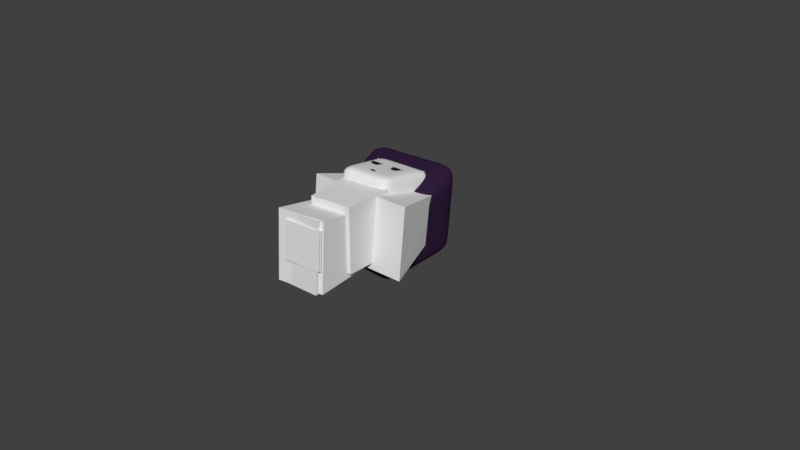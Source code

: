 # Source: Manikin.blend  (saved by Blender 2.79.0; exported with 4.5.12 LTS)
import bpy
from mathutils import Matrix  # noqa: F401  (used for matrix-valued properties, if any)

bpy.ops.wm.read_factory_settings(use_empty=True)
scene = bpy.context.scene
scene.name = 'Scene'

# ---- collections
col_collection_1 = bpy.data.collections.new('Collection 1'); scene.collection.children.link(col_collection_1)

# ---- materials (node trees are filled in below, after node groups)
mat_material = bpy.data.materials.new('Material')
mat_material.alpha_threshold = 0.0
mat_material.use_transparent_shadow = False
mat_material.roughness = 0.5
mat_material.line_color = (0.0, 0.0, 0.0, 1.0)
mat_material_001 = bpy.data.materials.new('Material.001')
mat_material_001.alpha_threshold = 0.0
mat_material_001.use_transparent_shadow = False
mat_material_001.diffuse_color = (0.02774, 0.01165, 0.03968, 1.0)
mat_material_001.roughness = 0.5
mat_material_001.line_color = (0.0, 0.0, 0.0, 1.0)

# ---- material node trees

# ---- world
world_world = bpy.data.worlds.new('World'); scene.world = world_world
world_world.color = (0.05088, 0.05088, 0.05088)
world_world.use_sun_shadow = False
world_world.sun_shadow_jitter_overblur = 0.0
world_world.cycles.sampling_method = 'MANUAL'

# ---- meshes
me_cube_008 = bpy.data.meshes.new('Cube.008')
me_cube_008.from_pydata([(0.1373, 0.1468, -0.5109), (0.1373, -0.1468, -0.5109), (-0.1563, -0.1468, -0.5129), (-0.1563, 0.1468, -0.5129), (0.121, 0.2464, 0.4764), (0.121, -0.2464, 0.4764), (-0.102, -0.2464, 0.5475), (-0.102, 0.2464, 0.5475)], [], [(4, 7, 6, 5), (0, 4, 5, 1), (1, 5, 6, 2), (2, 6, 7, 3), (4, 0, 3, 7), (0, 1, 2, 3)])
me_cube_008.materials.append(mat_material)
me_cube_008.use_remesh_preserve_volume = False
me_cube_008.use_remesh_preserve_attributes = False
me_cube_008.use_mirror_vertex_groups = False
me_cube_008.update()
me_cube_009 = bpy.data.meshes.new('Cube.009')
me_cube_009.from_pydata([(0.0588, 0.1268, -0.5903), (0.0588, -0.1268, -0.5903), (-0.1946, -0.1268, -0.6), (-0.1946, 0.1268, -0.6), (0.2082, 0.1946, 0.5858), (0.2082, -0.1946, 0.5858), (-0.07241, -0.1946, 0.6044), (-0.07241, 0.1946, 0.6044)], [], [(4, 7, 6, 5), (0, 4, 5, 1), (1, 5, 6, 2), (2, 6, 7, 3), (4, 0, 3, 7), (0, 1, 2, 3)])
me_cube_009.materials.append(mat_material)
me_cube_009.use_remesh_preserve_volume = False
me_cube_009.use_remesh_preserve_attributes = False
me_cube_009.use_mirror_vertex_groups = False
me_cube_009.update()
me_cube_012 = bpy.data.meshes.new('Cube.012')
me_cube_012.from_pydata([(0.2122, 0.1268, 0.2737), (0.2122, -0.1268, 0.2737), (-0.0386, -0.1268, 0.3112), (-0.0386, 0.1268, 0.3112), (-0.0009442, 0.1699, -0.3139), (-0.0009442, -0.1699, -0.3139), (-0.1726, -0.1699, -0.2711), (-0.1726, 0.1699, -0.2711)], [], [(0, 3, 2, 1), (4, 5, 6, 7), (1, 2, 6, 5), (0, 1, 5, 4), (2, 3, 7, 6), (3, 0, 4, 7)])
me_cube_012.materials.append(mat_material)
me_cube_012.use_remesh_preserve_volume = False
me_cube_012.use_remesh_preserve_attributes = False
me_cube_012.use_mirror_vertex_groups = False
me_cube_012.update()
me_cube_007 = bpy.data.meshes.new('Cube.007')
me_cube_007.from_pydata([(0.4561, 0.3026, -0.3815), (0.4561, -0.3802, -0.3815), (-0.3923, -0.3802, -0.4111), (-0.3923, 0.3026, -0.4111), (0.3963, 0.2031, 0.9771), (0.3963, -0.3272, 0.9793), (-0.4489, -0.3272, 0.9756), (-0.4489, 0.2031, 0.9734)], [], [(0, 1, 2, 3), (4, 7, 6, 5), (0, 4, 5, 1), (1, 5, 6, 2), (2, 6, 7, 3), (4, 0, 3, 7)])
me_cube_007.materials.append(mat_material)
me_cube_007.use_remesh_preserve_volume = False
me_cube_007.use_remesh_preserve_attributes = False
me_cube_007.use_mirror_vertex_groups = False
me_cube_007.update()
me_cube_004 = bpy.data.meshes.new('Cube.004')
me_cube_004.from_pydata([(0.4463, 0.1851, 0.01507), (0.4467, -0.3484, -0.00254), (-0.4017, -0.35, -0.03191), (-0.4021, 0.1851, -0.01446), (0.6909, 0.4558, 0.9), (0.6904, -0.4504, 0.9174), (-0.6992, -0.4522, 0.8738), (-0.6987, 0.4558, 0.8562)], [], [(0, 1, 2, 3), (4, 7, 6, 5), (0, 4, 5, 1), (1, 5, 6, 2), (2, 6, 7, 3), (4, 0, 3, 7)])
me_cube_004.materials.append(mat_material)
me_cube_004.use_remesh_preserve_volume = False
me_cube_004.use_remesh_preserve_attributes = False
me_cube_004.use_mirror_vertex_groups = False
me_cube_004.update()
me_cube = bpy.data.meshes.new('Cube')
me_cube.from_pydata([(-0.2115, 0.4437, 0.8951), (-0.2115, -0.4514, 0.8874), (0.4037, -0.4514, 0.9476), (0.4037, 0.4437, 0.9553), (-0.2161, 0.2464, -0.9048), (-0.2161, -0.2464, -0.9048), (0.2766, -0.2464, -0.9036), (0.2766, 0.2464, -0.9036)], [], [(0, 1, 2, 3), (4, 7, 6, 5), (0, 4, 5, 1), (1, 5, 6, 2), (2, 6, 7, 3), (4, 0, 3, 7)])
me_cube.materials.append(mat_material)
me_cube.use_remesh_preserve_volume = False
me_cube.use_remesh_preserve_attributes = False
me_cube.use_mirror_vertex_groups = False
me_cube.update()
me_cube_003 = bpy.data.meshes.new('Cube.003')
me_cube_003.from_pydata([(0.1837, 0.448, -0.9329), (0.1845, -0.448, -0.9196), (-0.3211, -0.448, -0.885), (-0.3219, 0.448, -0.8982), (0.2417, 0.2464, 0.8983), (0.2417, -0.2464, 0.8983), (-0.2509, -0.2464, 0.9111), (-0.2509, 0.2464, 0.9111)], [], [(0, 1, 2, 3), (4, 7, 6, 5), (0, 4, 5, 1), (1, 5, 6, 2), (2, 6, 7, 3), (4, 0, 3, 7)])
me_cube_003.materials.append(mat_material)
me_cube_003.use_remesh_preserve_volume = False
me_cube_003.use_remesh_preserve_attributes = False
me_cube_003.use_mirror_vertex_groups = False
me_cube_003.update()
me_cube_001 = bpy.data.meshes.new('Cube.001')
me_cube_001.from_pydata([(0.1862, 0.182, -0.8931), (0.1862, -0.182, -0.8931), (-0.1771, -0.182, -0.9163), (-0.1771, 0.182, -0.9163), (0.2417, 0.2464, 0.8983), (0.2417, -0.2464, 0.8983), (-0.2509, -0.2464, 0.9111), (-0.2509, 0.2464, 0.9111)], [], [(0, 1, 2, 3), (4, 7, 6, 5), (0, 4, 5, 1), (1, 5, 6, 2), (2, 6, 7, 3), (4, 0, 3, 7)])
me_cube_001.materials.append(mat_material)
me_cube_001.use_remesh_preserve_volume = False
me_cube_001.use_remesh_preserve_attributes = False
me_cube_001.use_mirror_vertex_groups = False
me_cube_001.update()
me_cube_002 = bpy.data.meshes.new('Cube.002')
me_cube_002.from_pydata([(0.1862, 0.09225, -0.9123), (0.1862, -0.182, -0.8931), (-0.1771, -0.182, -0.9163), (-0.1771, 0.09225, -0.9356), (0.2417, 0.2464, 0.8983), (0.2417, -0.2464, 0.8983), (-0.2509, -0.2464, 0.9111), (-0.2509, 0.2464, 0.9111)], [], [(0, 1, 2, 3), (4, 7, 6, 5), (0, 4, 5, 1), (1, 5, 6, 2), (2, 6, 7, 3), (4, 0, 3, 7)])
me_cube_002.materials.append(mat_material)
me_cube_002.use_remesh_preserve_volume = False
me_cube_002.use_remesh_preserve_attributes = False
me_cube_002.use_mirror_vertex_groups = False
me_cube_002.update()
me_cube_006 = bpy.data.meshes.new('Cube.006')
me_cube_006.from_pydata([(0.138, 0.1371, 0.403), (0.138, -1.035, 0.4094), (-0.2253, -1.035, 0.3862), (-0.2253, 0.1371, 0.3798), (0.1072, 0.1075, 0.8538), (0.1071, -0.1781, 0.8731), (-0.2489, -0.1781, 0.8823), (-0.2488, 0.1075, 0.8631)], [], [(0, 1, 2, 3), (4, 7, 6, 5), (0, 4, 5, 1), (1, 5, 6, 2), (2, 6, 7, 3), (4, 0, 3, 7)])
me_cube_006.materials.append(mat_material)
me_cube_006.use_remesh_preserve_volume = False
me_cube_006.use_remesh_preserve_attributes = False
me_cube_006.use_mirror_vertex_groups = False
me_cube_006.update()
me_cube_005 = bpy.data.meshes.new('Cube.005')
me_cube_005.from_pydata([(0.1953, 0.3792, -0.2283), (0.1952, -0.7929, -0.2219), (-0.1681, -0.7929, -0.2452), (-0.168, 0.3792, -0.2516), (0.1645, 0.3496, 0.2225), (0.1643, 0.06403, 0.2417), (-0.1917, 0.06403, 0.251), (-0.1916, 0.3496, 0.2317)], [], [(0, 1, 2, 3), (4, 7, 6, 5), (0, 4, 5, 1), (1, 5, 6, 2), (2, 6, 7, 3), (4, 0, 3, 7)])
me_cube_005.materials.append(mat_material)
me_cube_005.use_remesh_preserve_volume = False
me_cube_005.use_remesh_preserve_attributes = False
me_cube_005.use_mirror_vertex_groups = False
me_cube_005.update()
me_cube_014 = bpy.data.meshes.new('Cube.014')
me_cube_014.from_pydata([(-0.1373, 0.1468, -0.5109), (-0.1373, -0.1468, -0.5109), (0.1563, -0.1468, -0.5129), (0.1563, 0.1468, -0.5129), (-0.121, 0.2464, 0.4764), (-0.121, -0.2464, 0.4764), (0.102, -0.2464, 0.5475), (0.102, 0.2464, 0.5475)], [], [(4, 5, 6, 7), (0, 1, 5, 4), (1, 2, 6, 5), (2, 3, 7, 6), (4, 7, 3, 0), (0, 3, 2, 1)])
me_cube_014.materials.append(mat_material)
me_cube_014.use_remesh_preserve_volume = False
me_cube_014.use_remesh_preserve_attributes = False
me_cube_014.use_mirror_vertex_groups = False
me_cube_014.update()
me_cube_015 = bpy.data.meshes.new('Cube.015')
me_cube_015.from_pydata([(-0.0588, 0.1268, -0.5903), (-0.0588, -0.1268, -0.5903), (0.1946, -0.1268, -0.6), (0.1946, 0.1268, -0.6), (-0.2082, 0.1946, 0.5858), (-0.2082, -0.1946, 0.5858), (0.07241, -0.1946, 0.6044), (0.07241, 0.1946, 0.6044)], [], [(4, 5, 6, 7), (0, 1, 5, 4), (1, 2, 6, 5), (2, 3, 7, 6), (4, 7, 3, 0), (0, 3, 2, 1)])
me_cube_015.materials.append(mat_material)
me_cube_015.use_remesh_preserve_volume = False
me_cube_015.use_remesh_preserve_attributes = False
me_cube_015.use_mirror_vertex_groups = False
me_cube_015.update()
me_cube_016 = bpy.data.meshes.new('Cube.016')
me_cube_016.from_pydata([(-0.2122, 0.1268, 0.2737), (-0.2122, -0.1268, 0.2737), (0.0386, -0.1268, 0.3112), (0.0386, 0.1268, 0.3112), (0.0009442, 0.1699, -0.3139), (0.0009442, -0.1699, -0.3139), (0.1726, -0.1699, -0.2711), (0.1726, 0.1699, -0.2711)], [], [(0, 1, 2, 3), (4, 7, 6, 5), (1, 5, 6, 2), (0, 4, 5, 1), (2, 6, 7, 3), (3, 7, 4, 0)])
me_cube_016.materials.append(mat_material)
me_cube_016.use_remesh_preserve_volume = False
me_cube_016.use_remesh_preserve_attributes = False
me_cube_016.use_mirror_vertex_groups = False
me_cube_016.update()
me_cube_010 = bpy.data.meshes.new('Cube.010')
me_cube_010.from_pydata([(0.05403, 0.182, 0.02076), (0.05403, -0.182, 0.02076), (-0.3, -0.182, 0.1056), (-0.3, 0.182, 0.1056), (0.08134, 0.1524, 0.5331), (0.08134, -0.1303, 0.5331), (-0.1137, -0.1303, 0.5939), (-0.1137, 0.1524, 0.5939)], [], [(4, 7, 6, 5), (0, 4, 5, 1), (1, 5, 6, 2), (2, 6, 7, 3), (4, 0, 3, 7), (0, 1, 2, 3)])
me_cube_010.materials.append(mat_material)
me_cube_010.use_remesh_preserve_volume = False
me_cube_010.use_remesh_preserve_attributes = False
me_cube_010.use_mirror_vertex_groups = False
me_cube_010.update()
me_cube_011 = bpy.data.meshes.new('Cube.011')
me_cube_011.from_pydata([(0.3908, 0.4999, -0.371), (0.3914, -0.3585, -0.3931), (-0.3949, -0.3585, -0.4178), (-0.3928, 0.4999, -0.3957), (0.3337, 0.3117, 0.4161), (0.3337, -0.4531, 0.4184), (-0.3309, -0.453, 0.3727), (-0.3311, 0.3117, 0.3705), (0.6042, 0.7019, -0.4585), (0.606, -0.5022, -0.5312), (-0.6377, -0.4896, -0.637), (-0.6331, 0.6566, -0.5984), (0.524, 0.7246, 0.4209), (0.5207, 0.2314, 0.553), (-0.4903, 0.2284, 0.5646), (-0.4873, 0.8251, 0.4221), (0.2083, -0.4286, -0.02968), (0.0915, -0.4286, -0.02996), (0.2545, -0.4029, -0.07004), (0.08598, -0.4029, -0.08703), (0.1939, -0.4286, 0.03098), (0.09891, -0.4286, 0.031), (-0.09787, -0.4286, -0.05008), (-0.2071, -0.4286, -0.05041), (-0.04605, -0.4029, -0.0903), (-0.2106, -0.4029, -0.09437), (-0.1026, -0.4286, 0.02364), (-0.1715, -0.4286, 0.02194), (0.009859, -0.4457, 0.2486), (-0.05898, -0.4457, 0.2469), (0.01037, -0.4491, 0.2281), (-0.05847, -0.4491, 0.2264)], [], [(0, 1, 2, 3), (4, 7, 6, 5), (0, 4, 5, 1), (1, 5, 6, 2), (2, 6, 7, 3), (4, 0, 3, 7), (8, 9, 10, 11), (12, 15, 14, 13), (8, 12, 13, 9), (9, 13, 14, 10), (10, 14, 15, 11), (12, 8, 11, 15), (16, 17, 19, 18), (17, 16, 20, 21), (22, 23, 25, 24), (23, 22, 26, 27), (28, 29, 31, 30)])
me_cube_011.polygons.foreach_set('material_index', [0, 0, 0, 0, 0, 0, 1, 1, 1, 1, 1, 1, 1, 1, 1, 1, 1])
me_cube_011.materials.append(mat_material)
me_cube_011.materials.append(mat_material_001)
me_cube_011.use_remesh_preserve_volume = False
me_cube_011.use_remesh_preserve_attributes = False
me_cube_011.use_mirror_vertex_groups = False
me_cube_011.update()
arm_armature = bpy.data.armatures.new('Armature')  # bones are not reproduced

# ---- objects
ob_armature = bpy.data.objects.new('Armature', arm_armature)
ob_right_upper_arm = bpy.data.objects.new('right upper arm', me_cube_008)
ob_right_arm = bpy.data.objects.new('right arm', me_cube_009)
ob_left_hand = bpy.data.objects.new('Left Hand', me_cube_012)
ob_chest = bpy.data.objects.new('chest', me_cube_007)
ob_hip = bpy.data.objects.new('hip', me_cube_004)
ob_left_upper_leg = bpy.data.objects.new('left upper leg', me_cube)
ob_right_upper_leg = bpy.data.objects.new('right upper leg', me_cube_003)
ob_left_leg = bpy.data.objects.new('left leg', me_cube_001)
ob_right_leg = bpy.data.objects.new('right leg', me_cube_002)
ob_right_foot = bpy.data.objects.new('right foot', me_cube_006)
ob_left_foot = bpy.data.objects.new('left foot', me_cube_005)
ob_left_upper_arm = bpy.data.objects.new('left upper arm', me_cube_014)
ob_left_arm = bpy.data.objects.new('left arm', me_cube_015)
ob_left_hand_001 = bpy.data.objects.new('Left Hand.001', me_cube_016)
ob_neck = bpy.data.objects.new('neck', me_cube_010)
ob_head = bpy.data.objects.new('head', me_cube_011)

# ---- transforms, parenting, visibility, modifiers, constraints
ob_armature.location = (0.0, 0.0, 4.076)
ob_armature.lineart.crease_threshold = 0.0
ob_right_upper_arm.parent = ob_armature
ob_right_upper_arm.matrix_parent_inverse = Matrix(((4.253e-06, 1.0, 1.164e-06, -9.59e-06), (0.2476, -4.521e-07, -0.9689, 4.787), (-0.9689, 6.643e-06, -0.2476, 2.096), (0.0, 0.0, 0.0, 1.0)))
ob_right_upper_arm.location = (0.6976, -7.962e-07, 5.678)
ob_right_upper_arm.rotation_euler = (5.852e-09, -0.2899, -4.009e-08)
ob_right_upper_arm.lock_rotations_4d = False
ob_right_upper_arm.empty_display_type = 'ARROWS'
ob_right_upper_arm.lineart.crease_threshold = 0.0
ob_right_arm.parent = ob_armature
ob_right_arm.matrix_parent_inverse = Matrix(((5.212e-07, -1.0, 1.831e-08, -5.437e-07), (0.194, -3.199e-07, -0.981, 3.717), (0.981, -1.745e-06, 0.194, -1.83), (0.0, 0.0, 0.0, 1.0)))
ob_right_arm.location = (0.9658, -6.452e-07, 4.605)
ob_right_arm.rotation_euler = (5.852e-09, -0.2899, -4.009e-08)
ob_right_arm.lock_rotations_4d = False
ob_right_arm.empty_display_type = 'ARROWS'
ob_right_arm.lineart.crease_threshold = 0.0
ob_left_hand.parent = ob_armature
ob_left_hand.matrix_parent_inverse = Matrix(((1.524e-06, 1.0, -8.541e-09, -1.692e-06), (-0.06111, 2.679e-07, -0.9981, 3.436), (-0.9981, 3.81e-06, 0.06111, 0.8276), (0.0, 0.0, 0.0, 1.0)))
ob_left_hand.location = (1.051, -5.82e-07, 3.71)
ob_left_hand.rotation_euler = (5.852e-09, -0.2899, -4.009e-08)
ob_left_hand.lock_rotations_4d = False
ob_left_hand.empty_display_type = 'ARROWS'
ob_left_hand.lineart.crease_threshold = 0.0
ob_chest.parent = ob_armature
ob_chest.matrix_parent_inverse = Matrix(((-0.001377, 0.9963, -0.08612, 0.5316), (0.01588, 0.08613, 0.9962, -6.149), (0.9999, 4.285e-06, -0.01593, 0.06535), (0.0, 0.0, 0.0, 1.0)))
ob_chest.location = (0.07979, -8.111e-07, 5.825)
ob_chest.rotation_euler = (-2.688e-07, -3.117, 3.327e-09)
ob_chest.lock_rotations_4d = False
ob_chest.empty_display_type = 'ARROWS'
ob_chest.lineart.crease_threshold = 0.0
ob_hip.parent = ob_armature
ob_hip.matrix_parent_inverse = Matrix(((0.9992, -9.313e-08, 0.03939, -0.2056), (-0.03905, -0.1304, 0.9907, -4.866), (0.005135, -0.9915, -0.1303, 0.5287), (0.0, 0.0, 0.0, 1.0)))
ob_hip.location = (0.1064, -6.896e-07, 4.92)
ob_hip.rotation_euler = (-2.688e-07, -3.117, 3.327e-09)
ob_hip.lock_rotations_4d = False
ob_hip.empty_display_type = 'ARROWS'
ob_hip.lineart.crease_threshold = 0.0
ob_left_upper_leg.parent = ob_armature
ob_left_upper_leg.matrix_parent_inverse = Matrix(((-0.9998, 1.602e-07, 0.01937, 0.3742), (-0.01934, -0.05596, -0.9982, 2.304), (0.001084, -0.9984, 0.05595, -0.2248), (0.0, 0.0, 0.0, 1.0)))
ob_left_upper_leg.location = (0.3857, -4.4e-07, 3.112)
ob_left_upper_leg.lock_rotations_4d = False
ob_left_upper_leg.empty_display_type = 'ARROWS'
ob_left_upper_leg.lineart.crease_threshold = 0.0
ob_right_upper_leg.parent = ob_armature
ob_right_upper_leg.matrix_parent_inverse = Matrix(((-0.9999, 4.438e-06, -0.01037, -0.3444), (0.01035, -0.05989, -0.9982, 2.288), (-0.0006253, -0.9982, 0.05988, -0.2403), (0.0, 0.0, 0.0, 1.0)))
ob_right_upper_leg.location = (-0.3724, -4.484e-07, 3.125)
ob_right_upper_leg.rotation_euler = (-2.69e-07, -3.206, -8.711e-09)
ob_right_upper_leg.lock_rotations_4d = False
ob_right_upper_leg.empty_display_type = 'ARROWS'
ob_right_upper_leg.lineart.crease_threshold = 0.0
ob_left_leg.parent = ob_armature
ob_left_leg.matrix_parent_inverse = Matrix(((1.0, 2.698e-08, 1.853e-08, -0.419), (2.49e-08, 0.05372, -0.9986, 0.5295), (-3.258e-08, 0.9986, 0.05372, -0.02848), (0.0, 0.0, 0.0, 1.0)))
ob_left_leg.location = (0.4388, -2.108e-07, 1.356)
ob_left_leg.rotation_euler = (2.755e-12, 0.006399, 8.598e-10)
ob_left_leg.lock_rotations_4d = False
ob_left_leg.empty_display_type = 'ARROWS'
ob_left_leg.lineart.crease_threshold = 0.0
ob_right_leg.parent = ob_armature
ob_right_leg.matrix_parent_inverse = Matrix(((0.9994, 3.066e-07, 0.03569, 0.286), (0.03563, 0.05774, -0.9977, 0.5272), (-0.002061, 0.9983, 0.0577, -0.03049), (0.0, 0.0, 0.0, 1.0)))
ob_right_leg.location = (-0.3458, -2.126e-07, 1.37)
ob_right_leg.lock_rotations_4d = False
ob_right_leg.empty_display_type = 'ARROWS'
ob_right_leg.lineart.crease_threshold = 0.0
ob_right_foot.parent = ob_armature
ob_right_foot.matrix_parent_inverse = Matrix(((0.04369, -0.4687, 0.8823, -0.4433), (-0.02617, -0.8834, -0.468, -0.7362), (0.9987, -0.002644, -0.05085, 0.3306), (0.0, 0.0, 0.0, 1.0)))
ob_right_foot.location = (-0.2926, 2.328e-08, -0.3857)
ob_right_foot.rotation_euler = (2.032e-10, 0.05496, 7.392e-09)
ob_right_foot.lock_rotations_4d = False
ob_right_foot.empty_display_type = 'ARROWS'
ob_right_foot.lineart.crease_threshold = 0.0
ob_left_foot.parent = ob_armature
ob_left_foot.matrix_parent_inverse = Matrix(((-0.06451, -0.4883, 0.8703, -0.4344), (0.03878, -0.8727, -0.4868, -0.7404), (0.9972, 0.002344, 0.07523, -0.4577), (0.0, 0.0, 0.0, 1.0)))
ob_left_foot.location = (0.4521, -0.2421, 0.246)
ob_left_foot.rotation_euler = (2.755e-12, 0.006399, 8.598e-10)
ob_left_foot.lock_rotations_4d = False
ob_left_foot.empty_display_type = 'ARROWS'
ob_left_foot.lineart.crease_threshold = 0.0
ob_left_upper_arm.parent = ob_armature
ob_left_upper_arm.matrix_parent_inverse = Matrix(((4.108e-06, 1.0, -7.398e-07, 6.641e-06), (-0.2018, -1.1e-06, -0.9794, 4.924), (-0.9794, 8.321e-06, 0.2018, -1.72), (0.0, 0.0, 0.0, 1.0)))
ob_left_upper_arm.location = (-0.5547, -7.932e-07, 5.656)
ob_left_upper_arm.rotation_euler = (3.283e-09, 0.2189, 2.988e-08)
ob_left_upper_arm.lock_rotations_4d = False
ob_left_upper_arm.empty_display_type = 'ARROWS'
ob_left_upper_arm.lineart.crease_threshold = 0.0
ob_left_arm.parent = ob_armature
ob_left_arm.matrix_parent_inverse = Matrix(((7.188e-07, -1.0, -2.098e-07, 1.601e-06), (-0.1713, -1.249e-06, -0.9852, 3.789), (0.9852, -3.365e-06, -0.1713, 1.566), (0.0, 0.0, 0.0, 1.0)))
ob_left_arm.location = (-0.7852, -6.422e-07, 4.582)
ob_left_arm.rotation_euler = (6.232e-09, 0.2988, 4.139e-08)
ob_left_arm.lock_rotations_4d = False
ob_left_arm.empty_display_type = 'ARROWS'
ob_left_arm.lineart.crease_threshold = 0.0
ob_left_hand_001.parent = ob_armature
ob_left_hand_001.matrix_parent_inverse = Matrix(((1.075e-06, 1.0, 2.64e-07, -2.146e-07), (0.1644, -2.534e-06, -0.9864, 3.476), (-0.9864, 4.541e-06, -0.1644, -0.2238), (0.0, 0.0, 0.0, 1.0)))
ob_left_hand_001.location = (-0.8768, -5.82e-07, 3.71)
ob_left_hand_001.rotation_euler = (1.322e-09, 0.1397, 1.889e-08)
ob_left_hand_001.lock_rotations_4d = False
ob_left_hand_001.empty_display_type = 'ARROWS'
ob_left_hand_001.lineart.crease_threshold = 0.0
ob_neck.parent = ob_armature
ob_neck.matrix_parent_inverse = Matrix(((-0.0004683, 0.9966, -0.08256, 0.5096), (0.004756, 0.08256, 0.9966, -6.685), (1.0, 7.403e-05, -0.004778, -0.003517), (0.0, 0.0, 0.0, 1.0)))
ob_neck.location = (0.1862, -8.54e-07, 6.144)
ob_neck.rotation_euler = (5.852e-09, -0.2899, -4.009e-08)
ob_neck.lock_rotations_4d = False
ob_neck.empty_display_type = 'ARROWS'
ob_neck.lineart.crease_threshold = 0.0
ob_head.parent = ob_armature
ob_head.matrix_parent_inverse = Matrix(((0.9998, -0.000158, -0.01916, 0.09291), (0.01911, -0.06634, 0.9976, -7.351), (-0.001428, -0.9978, -0.06632, 0.4887), (0.0, 0.0, 0.0, 1.0)))
ob_head.location = (0.02549, -0.1086, 7.023)
ob_head.rotation_euler = (-2.688e-07, -3.117, 3.327e-09)
ob_head.lock_rotations_4d = False
ob_head.empty_display_type = 'ARROWS'
ob_head.lineart.crease_threshold = 0.0
_m = ob_head.modifiers.new('Simple', 'SUBSURF')
_m.uv_smooth = 'PRESERVE_CORNERS'
_m.quality = 2
_m.subdivision_type = 'SIMPLE'
_m.show_only_control_edges = False
_m = ob_head.modifiers.new('Smooth', 'SUBSURF')
_m.uv_smooth = 'PRESERVE_CORNERS'
_m.quality = 2
_m.show_only_control_edges = False
_m.use_creases = False

# ---- collection membership
col_collection_1.objects.link(ob_armature)
col_collection_1.objects.link(ob_right_upper_arm)
col_collection_1.objects.link(ob_right_arm)
col_collection_1.objects.link(ob_left_hand)
col_collection_1.objects.link(ob_chest)
col_collection_1.objects.link(ob_hip)
col_collection_1.objects.link(ob_left_upper_leg)
col_collection_1.objects.link(ob_right_upper_leg)
col_collection_1.objects.link(ob_left_leg)
col_collection_1.objects.link(ob_right_leg)
col_collection_1.objects.link(ob_right_foot)
col_collection_1.objects.link(ob_left_foot)
col_collection_1.objects.link(ob_left_upper_arm)
col_collection_1.objects.link(ob_left_arm)
col_collection_1.objects.link(ob_left_hand_001)
col_collection_1.objects.link(ob_neck)
col_collection_1.objects.link(ob_head)

# ---- scene / render settings (as saved in the file)
scene.frame_start = 1; scene.frame_end = 250; scene.frame_set(1)
scene.render.engine = 'BLENDER_EEVEE_NEXT'
scene.render.resolution_percentage = 50
scene.render.dither_intensity = 0.0
scene.cycles.use_denoising = False
scene.cycles.samples = 128
scene.cycles.sampling_pattern = 'TABULATED_SOBOL'
scene.cycles.use_adaptive_sampling = False
scene.cycles.use_light_tree = False
scene.cycles.blur_glossy = 0.0
scene.cycles.sample_clamp_indirect = 0.0
scene.view_settings.view_transform = 'Standard'
bpy.context.view_layer.update()

# ---- added for rendering (the .blend has no active camera and no usable light): camera, sun
cam_auto = bpy.data.cameras.new('AutoCamera')
cam_auto.lens = 50.0
cam_auto.sensor_width = 36.0
cam_auto.clip_end = 1000.0
ob_auto_camera = bpy.data.objects.new('AutoCamera', cam_auto)
scene.collection.objects.link(ob_auto_camera)
ob_auto_camera.location = (7.74757, -9.3461, 9.95503)
ob_auto_camera.rotation_euler = (1.09748, -7.21219e-08, 0.694738)
scene.camera = ob_auto_camera
light_auto_sun = bpy.data.lights.new('AutoSun', 'SUN')
light_auto_sun.energy = 3.0
light_auto_sun.angle = 0.0523599
ob_auto_sun = bpy.data.objects.new('AutoSun', light_auto_sun)
scene.collection.objects.link(ob_auto_sun)
ob_auto_sun.rotation_euler = (0.872665, 0.174533, 0.523599)
bpy.context.view_layer.update()
